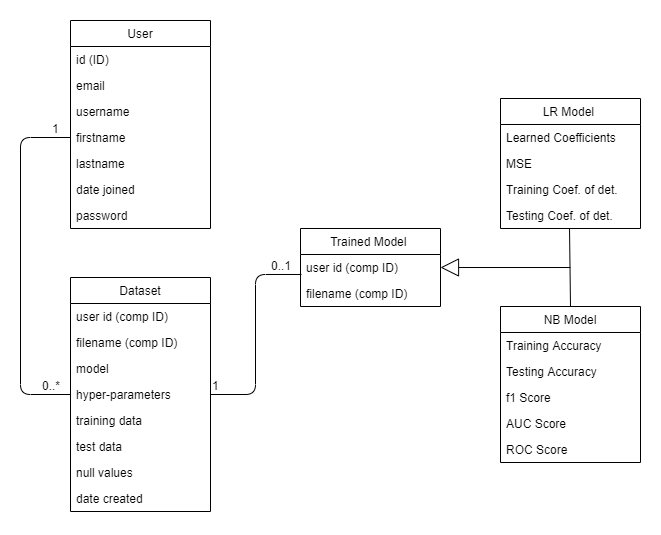

The diagram above was exported from draw.io. Its source (the exported page's mxGraphModel, read from the mxfile embedded in the PNG):
<mxGraphModel dx="876" dy="550" grid="1" gridSize="10" guides="1" tooltips="1" connect="1" arrows="1" fold="1" page="1" pageScale="1" pageWidth="827" pageHeight="1169" math="0" shadow="0">
  <root>
    <mxCell id="WIyWlLk6GJQsqaUBKTNV-0" />
    <mxCell id="WIyWlLk6GJQsqaUBKTNV-1" parent="WIyWlLk6GJQsqaUBKTNV-0" />
    <mxCell id="P8MVs7FE-FhJ-cavW_Cf-0" value="User" style="swimlane;fontStyle=0;childLayout=stackLayout;horizontal=1;startSize=26;fillColor=none;horizontalStack=0;resizeParent=1;resizeParentMax=0;resizeLast=0;collapsible=1;marginBottom=0;hachureGap=4;pointerEvents=0;" vertex="1" parent="WIyWlLk6GJQsqaUBKTNV-1">
      <mxGeometry x="70" y="53" width="140" height="208" as="geometry" />
    </mxCell>
    <mxCell id="P8MVs7FE-FhJ-cavW_Cf-19" value="id (ID)" style="text;strokeColor=none;fillColor=none;align=left;verticalAlign=top;spacingLeft=4;spacingRight=4;overflow=hidden;rotatable=0;points=[[0,0.5],[1,0.5]];portConstraint=eastwest;" vertex="1" parent="P8MVs7FE-FhJ-cavW_Cf-0">
      <mxGeometry y="26" width="140" height="26" as="geometry" />
    </mxCell>
    <mxCell id="P8MVs7FE-FhJ-cavW_Cf-1" value="email" style="text;strokeColor=none;fillColor=none;align=left;verticalAlign=top;spacingLeft=4;spacingRight=4;overflow=hidden;rotatable=0;points=[[0,0.5],[1,0.5]];portConstraint=eastwest;" vertex="1" parent="P8MVs7FE-FhJ-cavW_Cf-0">
      <mxGeometry y="52" width="140" height="26" as="geometry" />
    </mxCell>
    <mxCell id="P8MVs7FE-FhJ-cavW_Cf-2" value="username" style="text;strokeColor=none;fillColor=none;align=left;verticalAlign=top;spacingLeft=4;spacingRight=4;overflow=hidden;rotatable=0;points=[[0,0.5],[1,0.5]];portConstraint=eastwest;" vertex="1" parent="P8MVs7FE-FhJ-cavW_Cf-0">
      <mxGeometry y="78" width="140" height="26" as="geometry" />
    </mxCell>
    <mxCell id="P8MVs7FE-FhJ-cavW_Cf-18" value="firstname" style="text;strokeColor=none;fillColor=none;align=left;verticalAlign=top;spacingLeft=4;spacingRight=4;overflow=hidden;rotatable=0;points=[[0,0.5],[1,0.5]];portConstraint=eastwest;" vertex="1" parent="P8MVs7FE-FhJ-cavW_Cf-0">
      <mxGeometry y="104" width="140" height="26" as="geometry" />
    </mxCell>
    <mxCell id="P8MVs7FE-FhJ-cavW_Cf-17" value="lastname" style="text;strokeColor=none;fillColor=none;align=left;verticalAlign=top;spacingLeft=4;spacingRight=4;overflow=hidden;rotatable=0;points=[[0,0.5],[1,0.5]];portConstraint=eastwest;" vertex="1" parent="P8MVs7FE-FhJ-cavW_Cf-0">
      <mxGeometry y="130" width="140" height="26" as="geometry" />
    </mxCell>
    <mxCell id="P8MVs7FE-FhJ-cavW_Cf-16" value="date joined" style="text;strokeColor=none;fillColor=none;align=left;verticalAlign=top;spacingLeft=4;spacingRight=4;overflow=hidden;rotatable=0;points=[[0,0.5],[1,0.5]];portConstraint=eastwest;" vertex="1" parent="P8MVs7FE-FhJ-cavW_Cf-0">
      <mxGeometry y="156" width="140" height="26" as="geometry" />
    </mxCell>
    <mxCell id="P8MVs7FE-FhJ-cavW_Cf-3" value="password" style="text;strokeColor=none;fillColor=none;align=left;verticalAlign=top;spacingLeft=4;spacingRight=4;overflow=hidden;rotatable=0;points=[[0,0.5],[1,0.5]];portConstraint=eastwest;" vertex="1" parent="P8MVs7FE-FhJ-cavW_Cf-0">
      <mxGeometry y="182" width="140" height="26" as="geometry" />
    </mxCell>
    <mxCell id="P8MVs7FE-FhJ-cavW_Cf-4" value="Dataset" style="swimlane;fontStyle=0;childLayout=stackLayout;horizontal=1;startSize=26;fillColor=none;horizontalStack=0;resizeParent=1;resizeParentMax=0;resizeLast=0;collapsible=1;marginBottom=0;hachureGap=4;pointerEvents=0;" vertex="1" parent="WIyWlLk6GJQsqaUBKTNV-1">
      <mxGeometry x="70" y="310" width="140" height="234" as="geometry" />
    </mxCell>
    <mxCell id="P8MVs7FE-FhJ-cavW_Cf-5" value="user id (comp ID)" style="text;strokeColor=none;fillColor=none;align=left;verticalAlign=top;spacingLeft=4;spacingRight=4;overflow=hidden;rotatable=0;points=[[0,0.5],[1,0.5]];portConstraint=eastwest;" vertex="1" parent="P8MVs7FE-FhJ-cavW_Cf-4">
      <mxGeometry y="26" width="140" height="26" as="geometry" />
    </mxCell>
    <mxCell id="P8MVs7FE-FhJ-cavW_Cf-6" value="filename (comp ID)" style="text;strokeColor=none;fillColor=none;align=left;verticalAlign=top;spacingLeft=4;spacingRight=4;overflow=hidden;rotatable=0;points=[[0,0.5],[1,0.5]];portConstraint=eastwest;" vertex="1" parent="P8MVs7FE-FhJ-cavW_Cf-4">
      <mxGeometry y="52" width="140" height="26" as="geometry" />
    </mxCell>
    <mxCell id="P8MVs7FE-FhJ-cavW_Cf-7" value="model" style="text;strokeColor=none;fillColor=none;align=left;verticalAlign=top;spacingLeft=4;spacingRight=4;overflow=hidden;rotatable=0;points=[[0,0.5],[1,0.5]];portConstraint=eastwest;" vertex="1" parent="P8MVs7FE-FhJ-cavW_Cf-4">
      <mxGeometry y="78" width="140" height="26" as="geometry" />
    </mxCell>
    <mxCell id="P8MVs7FE-FhJ-cavW_Cf-26" value="hyper-parameters" style="text;strokeColor=none;fillColor=none;align=left;verticalAlign=top;spacingLeft=4;spacingRight=4;overflow=hidden;rotatable=0;points=[[0,0.5],[1,0.5]];portConstraint=eastwest;" vertex="1" parent="P8MVs7FE-FhJ-cavW_Cf-4">
      <mxGeometry y="104" width="140" height="26" as="geometry" />
    </mxCell>
    <mxCell id="P8MVs7FE-FhJ-cavW_Cf-25" value="training data" style="text;strokeColor=none;fillColor=none;align=left;verticalAlign=top;spacingLeft=4;spacingRight=4;overflow=hidden;rotatable=0;points=[[0,0.5],[1,0.5]];portConstraint=eastwest;" vertex="1" parent="P8MVs7FE-FhJ-cavW_Cf-4">
      <mxGeometry y="130" width="140" height="26" as="geometry" />
    </mxCell>
    <mxCell id="P8MVs7FE-FhJ-cavW_Cf-24" value="test data" style="text;strokeColor=none;fillColor=none;align=left;verticalAlign=top;spacingLeft=4;spacingRight=4;overflow=hidden;rotatable=0;points=[[0,0.5],[1,0.5]];portConstraint=eastwest;" vertex="1" parent="P8MVs7FE-FhJ-cavW_Cf-4">
      <mxGeometry y="156" width="140" height="26" as="geometry" />
    </mxCell>
    <mxCell id="P8MVs7FE-FhJ-cavW_Cf-28" value="null values" style="text;strokeColor=none;fillColor=none;align=left;verticalAlign=top;spacingLeft=4;spacingRight=4;overflow=hidden;rotatable=0;points=[[0,0.5],[1,0.5]];portConstraint=eastwest;" vertex="1" parent="P8MVs7FE-FhJ-cavW_Cf-4">
      <mxGeometry y="182" width="140" height="26" as="geometry" />
    </mxCell>
    <mxCell id="P8MVs7FE-FhJ-cavW_Cf-27" value="date created" style="text;strokeColor=none;fillColor=none;align=left;verticalAlign=top;spacingLeft=4;spacingRight=4;overflow=hidden;rotatable=0;points=[[0,0.5],[1,0.5]];portConstraint=eastwest;" vertex="1" parent="P8MVs7FE-FhJ-cavW_Cf-4">
      <mxGeometry y="208" width="140" height="26" as="geometry" />
    </mxCell>
    <mxCell id="P8MVs7FE-FhJ-cavW_Cf-8" value="Trained Model " style="swimlane;fontStyle=0;childLayout=stackLayout;horizontal=1;startSize=26;fillColor=none;horizontalStack=0;resizeParent=1;resizeParentMax=0;resizeLast=0;collapsible=1;marginBottom=0;hachureGap=4;pointerEvents=0;" vertex="1" parent="WIyWlLk6GJQsqaUBKTNV-1">
      <mxGeometry x="300" y="261" width="140" height="78" as="geometry" />
    </mxCell>
    <mxCell id="P8MVs7FE-FhJ-cavW_Cf-38" value="user id (comp ID)" style="text;strokeColor=none;fillColor=none;align=left;verticalAlign=top;spacingLeft=4;spacingRight=4;overflow=hidden;rotatable=0;points=[[0,0.5],[1,0.5]];portConstraint=eastwest;" vertex="1" parent="P8MVs7FE-FhJ-cavW_Cf-8">
      <mxGeometry y="26" width="140" height="26" as="geometry" />
    </mxCell>
    <mxCell id="P8MVs7FE-FhJ-cavW_Cf-39" value="filename (comp ID)" style="text;strokeColor=none;fillColor=none;align=left;verticalAlign=top;spacingLeft=4;spacingRight=4;overflow=hidden;rotatable=0;points=[[0,0.5],[1,0.5]];portConstraint=eastwest;" vertex="1" parent="P8MVs7FE-FhJ-cavW_Cf-8">
      <mxGeometry y="52" width="140" height="26" as="geometry" />
    </mxCell>
    <mxCell id="P8MVs7FE-FhJ-cavW_Cf-12" value="NB Model" style="swimlane;fontStyle=0;childLayout=stackLayout;horizontal=1;startSize=26;fillColor=none;horizontalStack=0;resizeParent=1;resizeParentMax=0;resizeLast=0;collapsible=1;marginBottom=0;hachureGap=4;pointerEvents=0;" vertex="1" parent="WIyWlLk6GJQsqaUBKTNV-1">
      <mxGeometry x="500" y="339" width="140" height="156" as="geometry" />
    </mxCell>
    <mxCell id="P8MVs7FE-FhJ-cavW_Cf-34" value="Training Accuracy" style="text;strokeColor=none;fillColor=none;align=left;verticalAlign=top;spacingLeft=4;spacingRight=4;overflow=hidden;rotatable=0;points=[[0,0.5],[1,0.5]];portConstraint=eastwest;" vertex="1" parent="P8MVs7FE-FhJ-cavW_Cf-12">
      <mxGeometry y="26" width="140" height="26" as="geometry" />
    </mxCell>
    <mxCell id="P8MVs7FE-FhJ-cavW_Cf-33" value="Testing Accuracy" style="text;strokeColor=none;fillColor=none;align=left;verticalAlign=top;spacingLeft=4;spacingRight=4;overflow=hidden;rotatable=0;points=[[0,0.5],[1,0.5]];portConstraint=eastwest;" vertex="1" parent="P8MVs7FE-FhJ-cavW_Cf-12">
      <mxGeometry y="52" width="140" height="26" as="geometry" />
    </mxCell>
    <mxCell id="P8MVs7FE-FhJ-cavW_Cf-32" value="f1 Score" style="text;strokeColor=none;fillColor=none;align=left;verticalAlign=top;spacingLeft=4;spacingRight=4;overflow=hidden;rotatable=0;points=[[0,0.5],[1,0.5]];portConstraint=eastwest;" vertex="1" parent="P8MVs7FE-FhJ-cavW_Cf-12">
      <mxGeometry y="78" width="140" height="26" as="geometry" />
    </mxCell>
    <mxCell id="P8MVs7FE-FhJ-cavW_Cf-31" value="AUC Score" style="text;strokeColor=none;fillColor=none;align=left;verticalAlign=top;spacingLeft=4;spacingRight=4;overflow=hidden;rotatable=0;points=[[0,0.5],[1,0.5]];portConstraint=eastwest;" vertex="1" parent="P8MVs7FE-FhJ-cavW_Cf-12">
      <mxGeometry y="104" width="140" height="26" as="geometry" />
    </mxCell>
    <mxCell id="P8MVs7FE-FhJ-cavW_Cf-37" value="ROC Score" style="text;strokeColor=none;fillColor=none;align=left;verticalAlign=top;spacingLeft=4;spacingRight=4;overflow=hidden;rotatable=0;points=[[0,0.5],[1,0.5]];portConstraint=eastwest;" vertex="1" parent="P8MVs7FE-FhJ-cavW_Cf-12">
      <mxGeometry y="130" width="140" height="26" as="geometry" />
    </mxCell>
    <mxCell id="P8MVs7FE-FhJ-cavW_Cf-42" value="" style="endArrow=none;html=1;startSize=14;endSize=14;sourcePerimeterSpacing=8;targetPerimeterSpacing=8;exitX=0;exitY=0.5;exitDx=0;exitDy=0;entryX=0;entryY=0.5;entryDx=0;entryDy=0;endFill=0;edgeStyle=orthogonalEdgeStyle;elbow=vertical;" edge="1" parent="WIyWlLk6GJQsqaUBKTNV-1" source="P8MVs7FE-FhJ-cavW_Cf-18" target="P8MVs7FE-FhJ-cavW_Cf-26">
      <mxGeometry relative="1" as="geometry">
        <mxPoint x="200" y="290" as="sourcePoint" />
        <mxPoint x="360" y="290" as="targetPoint" />
        <Array as="points">
          <mxPoint x="20" y="170" />
          <mxPoint x="20" y="427" />
        </Array>
      </mxGeometry>
    </mxCell>
    <mxCell id="P8MVs7FE-FhJ-cavW_Cf-44" value="1" style="edgeLabel;resizable=0;html=1;align=left;verticalAlign=bottom;fontSize=12;" connectable="0" vertex="1" parent="P8MVs7FE-FhJ-cavW_Cf-42">
      <mxGeometry x="-1" relative="1" as="geometry">
        <mxPoint x="-20" as="offset" />
      </mxGeometry>
    </mxCell>
    <mxCell id="P8MVs7FE-FhJ-cavW_Cf-45" value="0..*" style="edgeLabel;resizable=0;html=1;align=right;verticalAlign=bottom;fontSize=12;" connectable="0" vertex="1" parent="P8MVs7FE-FhJ-cavW_Cf-42">
      <mxGeometry x="1" relative="1" as="geometry">
        <mxPoint x="-10" as="offset" />
      </mxGeometry>
    </mxCell>
    <mxCell id="P8MVs7FE-FhJ-cavW_Cf-47" value="" style="endArrow=none;html=1;startSize=14;endSize=14;sourcePerimeterSpacing=8;targetPerimeterSpacing=8;exitX=1;exitY=0.5;exitDx=0;exitDy=0;endFill=0;entryX=0.007;entryY=0.769;entryDx=0;entryDy=0;edgeStyle=elbowEdgeStyle;entryPerimeter=0;" edge="1" parent="WIyWlLk6GJQsqaUBKTNV-1" source="P8MVs7FE-FhJ-cavW_Cf-26" target="P8MVs7FE-FhJ-cavW_Cf-38">
      <mxGeometry relative="1" as="geometry">
        <mxPoint x="460" y="160" as="sourcePoint" />
        <mxPoint x="520" y="206" as="targetPoint" />
      </mxGeometry>
    </mxCell>
    <mxCell id="P8MVs7FE-FhJ-cavW_Cf-48" value="1" style="edgeLabel;resizable=0;html=1;align=left;verticalAlign=bottom;fontSize=12;" connectable="0" vertex="1" parent="P8MVs7FE-FhJ-cavW_Cf-47">
      <mxGeometry x="-1" relative="1" as="geometry" />
    </mxCell>
    <mxCell id="P8MVs7FE-FhJ-cavW_Cf-49" value="0..1" style="edgeLabel;resizable=0;html=1;align=right;verticalAlign=bottom;fontSize=12;" connectable="0" vertex="1" parent="P8MVs7FE-FhJ-cavW_Cf-47">
      <mxGeometry x="1" relative="1" as="geometry">
        <mxPoint x="-10" as="offset" />
      </mxGeometry>
    </mxCell>
    <mxCell id="P8MVs7FE-FhJ-cavW_Cf-53" value="LR Model " style="swimlane;fontStyle=0;childLayout=stackLayout;horizontal=1;startSize=26;fillColor=none;horizontalStack=0;resizeParent=1;resizeParentMax=0;resizeLast=0;collapsible=1;marginBottom=0;hachureGap=4;pointerEvents=0;" vertex="1" parent="WIyWlLk6GJQsqaUBKTNV-1">
      <mxGeometry x="500" y="131" width="140" height="130" as="geometry" />
    </mxCell>
    <mxCell id="P8MVs7FE-FhJ-cavW_Cf-56" value="Learned Coefficients" style="text;strokeColor=none;fillColor=none;align=left;verticalAlign=top;spacingLeft=4;spacingRight=4;overflow=hidden;rotatable=0;points=[[0,0.5],[1,0.5]];portConstraint=eastwest;" vertex="1" parent="P8MVs7FE-FhJ-cavW_Cf-53">
      <mxGeometry y="26" width="140" height="26" as="geometry" />
    </mxCell>
    <mxCell id="P8MVs7FE-FhJ-cavW_Cf-57" value="MSE" style="text;strokeColor=none;fillColor=none;align=left;verticalAlign=top;spacingLeft=4;spacingRight=4;overflow=hidden;rotatable=0;points=[[0,0.5],[1,0.5]];portConstraint=eastwest;" vertex="1" parent="P8MVs7FE-FhJ-cavW_Cf-53">
      <mxGeometry y="52" width="140" height="26" as="geometry" />
    </mxCell>
    <mxCell id="P8MVs7FE-FhJ-cavW_Cf-58" value="Training Coef. of det." style="text;strokeColor=none;fillColor=none;align=left;verticalAlign=top;spacingLeft=4;spacingRight=4;overflow=hidden;rotatable=0;points=[[0,0.5],[1,0.5]];portConstraint=eastwest;" vertex="1" parent="P8MVs7FE-FhJ-cavW_Cf-53">
      <mxGeometry y="78" width="140" height="26" as="geometry" />
    </mxCell>
    <mxCell id="P8MVs7FE-FhJ-cavW_Cf-59" value="Testing Coef. of det." style="text;strokeColor=none;fillColor=none;align=left;verticalAlign=top;spacingLeft=4;spacingRight=4;overflow=hidden;rotatable=0;points=[[0,0.5],[1,0.5]];portConstraint=eastwest;" vertex="1" parent="P8MVs7FE-FhJ-cavW_Cf-53">
      <mxGeometry y="104" width="140" height="26" as="geometry" />
    </mxCell>
    <mxCell id="P8MVs7FE-FhJ-cavW_Cf-60" value="" style="endArrow=block;endSize=16;endFill=0;html=1;sourcePerimeterSpacing=8;targetPerimeterSpacing=8;fontSize=12;entryX=1;entryY=0.5;entryDx=0;entryDy=0;" edge="1" parent="WIyWlLk6GJQsqaUBKTNV-1" target="P8MVs7FE-FhJ-cavW_Cf-38">
      <mxGeometry width="160" relative="1" as="geometry">
        <mxPoint x="570" y="300" as="sourcePoint" />
        <mxPoint x="470" y="190" as="targetPoint" />
      </mxGeometry>
    </mxCell>
    <mxCell id="P8MVs7FE-FhJ-cavW_Cf-63" value="" style="endArrow=none;startArrow=none;endFill=0;startFill=0;html=1;startSize=14;endSize=14;sourcePerimeterSpacing=8;targetPerimeterSpacing=8;fontSize=12;entryX=0.493;entryY=1;entryDx=0;entryDy=0;entryPerimeter=0;exitX=0.5;exitY=0;exitDx=0;exitDy=0;" edge="1" parent="WIyWlLk6GJQsqaUBKTNV-1" source="P8MVs7FE-FhJ-cavW_Cf-12" target="P8MVs7FE-FhJ-cavW_Cf-59">
      <mxGeometry width="160" relative="1" as="geometry">
        <mxPoint x="490" y="299.5" as="sourcePoint" />
        <mxPoint x="650" y="299.5" as="targetPoint" />
      </mxGeometry>
    </mxCell>
  </root>
</mxGraphModel>